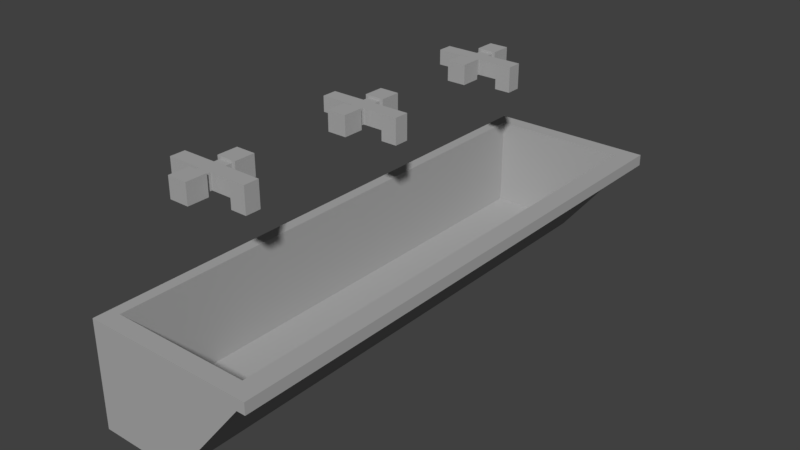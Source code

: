 # Source: WASCHBECKEN_03.blend  (saved by Blender 2.79.0; exported with 4.5.12 LTS)
import bpy
from mathutils import Matrix  # noqa: F401  (used for matrix-valued properties, if any)

bpy.ops.wm.read_factory_settings(use_empty=True)
scene = bpy.context.scene
scene.name = 'Scene'

# ---- collections
col_collection_1 = bpy.data.collections.new('Collection 1'); scene.collection.children.link(col_collection_1)

# ---- materials (node trees are filled in below, after node groups)
mat_material = bpy.data.materials.new('Material')
mat_material.alpha_threshold = 0.0
mat_material.use_transparent_shadow = False
mat_material.diffuse_color = (0.4109, 0.4109, 0.4109, 1.0)
mat_material.roughness = 0.5
mat_material.specular_intensity = 1.0
mat_material.line_color = (0.0, 0.0, 0.0, 1.0)

# ---- material node trees

# ---- world
world_world = bpy.data.worlds.new('World'); scene.world = world_world
world_world.color = (0.05088, 0.05088, 0.05088)
world_world.use_sun_shadow = False
world_world.sun_shadow_jitter_overblur = 0.0
world_world.cycles.sampling_method = 'MANUAL'

# ---- meshes
me_cube = bpy.data.meshes.new('Cube')
me_cube.from_pydata([(0.05427, -3.49, 2.19), (-0.1502, -3.49, 2.19), (-0.1502, -3.681, 2.19), (0.05427, -3.681, 2.19), (0.05427, -3.49, 2.318), (0.05427, -3.49, 2.512), (0.05427, -3.681, 2.318), (0.05427, -3.681, 2.512), (-0.1502, -3.49, 2.512), (-0.1502, -3.49, 2.318), (-0.1502, -3.681, 2.512), (-0.1502, -3.681, 2.318), (-1.007, -3.49, 2.512), (-1.007, -3.49, 2.318), (-1.007, -3.681, 2.512), (-1.007, -3.681, 2.318), (-0.8612, -4.9, -0.04285), (-0.8612, -4.9, 1.131), (-0.8612, 1.94, -0.04285), (-0.8612, 1.94, 1.131), (0.1985, -4.9, -0.04285), (1.139, -4.9, 1.131), (0.1985, 1.94, -0.04285), (1.139, 1.94, 1.131), (-0.72, -4.688, 1.131), (-0.72, 1.727, 1.131), (0.9977, 1.727, 1.131), (0.9977, -4.688, 1.131), (-0.72, -4.688, 0.134), (-0.72, 1.727, 0.134), (0.1109, 1.727, 0.134), (0.1109, -4.688, 0.134), (-0.8612, -4.9, 1.272), (-0.8612, 1.94, 1.272), (1.139, 1.94, 1.272), (1.139, -4.9, 1.272), (-0.72, -4.688, 1.272), (-0.72, 1.727, 1.272), (0.9977, 1.727, 1.272), (0.9977, -4.688, 1.272), (1.246, 1.94, 1.131), (1.246, -4.9, 1.131), (1.246, 1.94, 1.272), (1.246, -4.9, 1.272), (-0.4082, -3.681, 2.512), (-0.5762, -3.681, 2.512), (-0.5762, -3.681, 2.318), (-0.4082, -3.681, 2.318), (-0.5762, -3.49, 2.512), (-0.4082, -3.49, 2.512), (-0.4082, -3.49, 2.318), (-0.5762, -3.49, 2.318), (-0.5762, -3.404, 2.512), (-0.4082, -3.404, 2.512), (-0.4082, -3.404, 2.318), (-0.5762, -3.404, 2.318), (-0.6172, -3.404, 2.543), (-0.3672, -3.404, 2.543), (-0.3672, -3.404, 2.287), (-0.6172, -3.404, 2.287), (-0.6172, -3.143, 2.543), (-0.3672, -3.143, 2.543), (-0.3672, -3.143, 2.287), (-0.6172, -3.143, 2.287), (-0.4082, -3.762, 2.512), (-0.5762, -3.762, 2.512), (-0.5762, -3.762, 2.318), (-0.4082, -3.762, 2.318), (-0.3675, -3.762, 2.542), (-0.6169, -3.762, 2.542), (-0.6169, -3.762, 2.287), (-0.3675, -3.762, 2.287), (-0.3675, -4.026, 2.542), (-0.6169, -4.026, 2.542), (-0.6169, -4.026, 2.287), (-0.3675, -4.026, 2.287), (0.05427, -1.281, 2.19), (-0.1502, -1.281, 2.19), (-0.1502, -1.472, 2.19), (0.05427, -1.472, 2.19), (0.05427, -1.281, 2.318), (0.05427, -1.281, 2.512), (0.05427, -1.472, 2.318), (0.05427, -1.472, 2.512), (-0.1502, -1.281, 2.512), (-0.1502, -1.281, 2.318), (-0.1502, -1.472, 2.512), (-0.1502, -1.472, 2.318), (-1.007, -1.281, 2.512), (-1.007, -1.281, 2.318), (-1.007, -1.472, 2.512), (-1.007, -1.472, 2.318), (-0.4082, -1.472, 2.512), (-0.5762, -1.472, 2.512), (-0.5762, -1.472, 2.318), (-0.4082, -1.472, 2.318), (-0.5762, -1.281, 2.512), (-0.4082, -1.281, 2.512), (-0.4082, -1.281, 2.318), (-0.5762, -1.281, 2.318), (-0.5762, -1.194, 2.512), (-0.4082, -1.194, 2.512), (-0.4082, -1.194, 2.318), (-0.5762, -1.194, 2.318), (-0.6172, -1.194, 2.543), (-0.3672, -1.194, 2.543), (-0.3672, -1.194, 2.287), (-0.6172, -1.194, 2.287), (-0.6172, -0.9335, 2.543), (-0.3672, -0.9335, 2.543), (-0.3672, -0.9335, 2.287), (-0.6172, -0.9335, 2.287), (-0.4082, -1.552, 2.512), (-0.5762, -1.552, 2.512), (-0.5762, -1.552, 2.318), (-0.4082, -1.552, 2.318), (-0.3675, -1.552, 2.542), (-0.6169, -1.552, 2.542), (-0.6169, -1.552, 2.287), (-0.3675, -1.552, 2.287), (-0.3675, -1.817, 2.542), (-0.6169, -1.817, 2.542), (-0.6169, -1.817, 2.287), (-0.3675, -1.817, 2.287), (0.05427, 0.853, 2.19), (-0.1502, 0.853, 2.19), (-0.1502, 0.6622, 2.19), (0.05427, 0.6622, 2.19), (0.05427, 0.853, 2.318), (0.05427, 0.853, 2.512), (0.05427, 0.6622, 2.318), (0.05427, 0.6622, 2.512), (-0.1502, 0.853, 2.512), (-0.1502, 0.853, 2.318), (-0.1502, 0.6622, 2.512), (-0.1502, 0.6622, 2.318), (-1.007, 0.853, 2.512), (-1.007, 0.853, 2.318), (-1.007, 0.6622, 2.512), (-1.007, 0.6622, 2.318), (-0.4082, 0.6622, 2.512), (-0.5762, 0.6622, 2.512), (-0.5762, 0.6622, 2.318), (-0.4082, 0.6622, 2.318), (-0.5762, 0.853, 2.512), (-0.4082, 0.853, 2.512), (-0.4082, 0.853, 2.318), (-0.5762, 0.853, 2.318), (-0.5762, 0.9397, 2.512), (-0.4082, 0.9397, 2.512), (-0.4082, 0.9397, 2.318), (-0.5762, 0.9397, 2.318), (-0.6172, 0.9397, 2.543), (-0.3672, 0.9397, 2.543), (-0.3672, 0.9397, 2.287), (-0.6172, 0.9397, 2.287), (-0.6172, 1.2, 2.543), (-0.3672, 1.2, 2.543), (-0.3672, 1.2, 2.287), (-0.6172, 1.2, 2.287), (-0.4082, 0.5817, 2.512), (-0.5762, 0.5817, 2.512), (-0.5762, 0.5817, 2.318), (-0.4082, 0.5817, 2.318), (-0.3675, 0.5817, 2.542), (-0.6169, 0.5817, 2.542), (-0.6169, 0.5817, 2.287), (-0.3675, 0.5817, 2.287), (-0.3675, 0.3173, 2.542), (-0.6169, 0.3173, 2.542), (-0.6169, 0.3173, 2.287), (-0.3675, 0.3173, 2.287)], [], [(9, 4, 0, 1), (4, 6, 3, 0), (6, 11, 2, 3), (2, 1, 0, 3), (8, 10, 7, 5), (9, 8, 5, 4), (10, 11, 6, 7), (4, 5, 7, 6), (48, 12, 14, 45), (50, 9, 11, 47), (46, 45, 14, 15), (11, 9, 1, 2), (50, 49, 8, 9), (15, 14, 12, 13), (16, 17, 19, 18), (18, 19, 23, 22), (22, 23, 21, 20), (20, 21, 17, 16), (18, 22, 20, 16), (27, 24, 36, 39), (27, 26, 30, 31), (21, 23, 40, 41), (24, 25, 37, 36), (26, 27, 39, 38), (30, 29, 28, 31), (25, 24, 28, 29), (24, 27, 31, 28), (26, 25, 29, 30), (35, 34, 38, 39), (32, 35, 39, 36), (34, 33, 37, 38), (25, 26, 38, 37), (19, 17, 32, 33), (17, 21, 35, 32), (23, 19, 33, 34), (41, 40, 42, 43), (34, 35, 43, 42), (35, 21, 41, 43), (23, 34, 42, 40), (33, 32, 36, 37), (13, 12, 48, 51), (49, 50, 54, 53), (11, 10, 44, 47), (45, 46, 66, 65), (13, 51, 46, 15), (51, 50, 47, 46), (8, 49, 44, 10), (49, 48, 45, 44), (55, 52, 56, 59), (50, 51, 55, 54), (48, 49, 53, 52), (51, 48, 52, 55), (57, 58, 62, 61), (52, 53, 57, 56), (53, 54, 58, 57), (54, 55, 59, 58), (63, 60, 61, 62), (58, 59, 63, 62), (59, 56, 60, 63), (56, 57, 61, 60), (65, 66, 70, 69), (46, 47, 67, 66), (44, 45, 65, 64), (47, 44, 64, 67), (70, 71, 75, 74), (66, 67, 71, 70), (67, 64, 68, 71), (64, 65, 69, 68), (75, 72, 73, 74), (71, 68, 72, 75), (68, 69, 73, 72), (69, 70, 74, 73), (85, 80, 76, 77), (80, 82, 79, 76), (82, 87, 78, 79), (78, 77, 76, 79), (84, 86, 83, 81), (85, 84, 81, 80), (86, 87, 82, 83), (80, 81, 83, 82), (96, 88, 90, 93), (98, 85, 87, 95), (94, 93, 90, 91), (87, 85, 77, 78), (98, 97, 84, 85), (91, 90, 88, 89), (89, 88, 96, 99), (97, 98, 102, 101), (87, 86, 92, 95), (93, 94, 114, 113), (89, 99, 94, 91), (99, 98, 95, 94), (84, 97, 92, 86), (97, 96, 93, 92), (103, 100, 104, 107), (98, 99, 103, 102), (96, 97, 101, 100), (99, 96, 100, 103), (105, 106, 110, 109), (100, 101, 105, 104), (101, 102, 106, 105), (102, 103, 107, 106), (111, 108, 109, 110), (106, 107, 111, 110), (107, 104, 108, 111), (104, 105, 109, 108), (113, 114, 118, 117), (94, 95, 115, 114), (92, 93, 113, 112), (95, 92, 112, 115), (118, 119, 123, 122), (114, 115, 119, 118), (115, 112, 116, 119), (112, 113, 117, 116), (123, 120, 121, 122), (119, 116, 120, 123), (116, 117, 121, 120), (117, 118, 122, 121), (133, 128, 124, 125), (128, 130, 127, 124), (130, 135, 126, 127), (126, 125, 124, 127), (132, 134, 131, 129), (133, 132, 129, 128), (134, 135, 130, 131), (128, 129, 131, 130), (144, 136, 138, 141), (146, 133, 135, 143), (142, 141, 138, 139), (135, 133, 125, 126), (146, 145, 132, 133), (139, 138, 136, 137), (137, 136, 144, 147), (145, 146, 150, 149), (135, 134, 140, 143), (141, 142, 162, 161), (137, 147, 142, 139), (147, 146, 143, 142), (132, 145, 140, 134), (145, 144, 141, 140), (151, 148, 152, 155), (146, 147, 151, 150), (144, 145, 149, 148), (147, 144, 148, 151), (153, 154, 158, 157), (148, 149, 153, 152), (149, 150, 154, 153), (150, 151, 155, 154), (159, 156, 157, 158), (154, 155, 159, 158), (155, 152, 156, 159), (152, 153, 157, 156), (161, 162, 166, 165), (142, 143, 163, 162), (140, 141, 161, 160), (143, 140, 160, 163), (166, 167, 171, 170), (162, 163, 167, 166), (163, 160, 164, 167), (160, 161, 165, 164), (171, 168, 169, 170), (167, 164, 168, 171), (164, 165, 169, 168), (165, 166, 170, 169)])
me_cube.materials.append(mat_material)
me_cube.use_remesh_preserve_volume = False
me_cube.use_remesh_preserve_attributes = False
me_cube.use_mirror_vertex_groups = False
me_cube.update()

# ---- objects
ob_cube = bpy.data.objects.new('Cube', me_cube)

# ---- transforms, parenting, visibility, modifiers, constraints
ob_cube.location = (0.0, 0.0, 0.0)
ob_cube.lock_rotations_4d = False
ob_cube.empty_display_type = 'ARROWS'
ob_cube.lineart.crease_threshold = 0.0

# ---- collection membership
col_collection_1.objects.link(ob_cube)

# ---- scene / render settings (as saved in the file)
scene.frame_start = 1; scene.frame_end = 250; scene.frame_set(1)
scene.render.engine = 'BLENDER_EEVEE_NEXT'
scene.render.resolution_percentage = 50
scene.render.dither_intensity = 0.0
scene.cycles.use_denoising = False
scene.cycles.samples = 128
scene.cycles.sampling_pattern = 'TABULATED_SOBOL'
scene.cycles.use_adaptive_sampling = False
scene.cycles.use_light_tree = False
scene.cycles.blur_glossy = 0.0
scene.cycles.sample_clamp_indirect = 0.0
scene.view_settings.view_transform = 'Standard'
bpy.context.view_layer.update()

# ---- added for rendering (the .blend has no active camera and no usable light): camera, sun
cam_auto = bpy.data.cameras.new('AutoCamera')
cam_auto.lens = 50.0
cam_auto.sensor_width = 36.0
cam_auto.clip_end = 1000.0
ob_auto_camera = bpy.data.objects.new('AutoCamera', cam_auto)
scene.collection.objects.link(ob_auto_camera)
ob_auto_camera.location = (7.19886, -9.97551, 6.91335)
ob_auto_camera.rotation_euler = (1.09748, -7.21219e-08, 0.694738)
scene.camera = ob_auto_camera
light_auto_sun = bpy.data.lights.new('AutoSun', 'SUN')
light_auto_sun.energy = 3.0
light_auto_sun.angle = 0.0523599
ob_auto_sun = bpy.data.objects.new('AutoSun', light_auto_sun)
scene.collection.objects.link(ob_auto_sun)
ob_auto_sun.rotation_euler = (0.872665, 0.174533, 0.523599)
bpy.context.view_layer.update()
